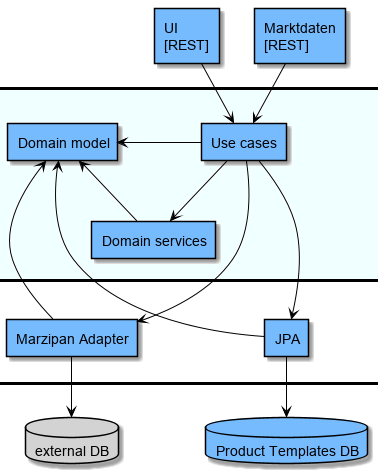

The diagram above was rendered by PlantUML. Its source (embedded in the PNG):
@startuml

skinparam ArrowColor BLACK
skinparam frame {
    BackgroundColor #lightblue
}
skinparam rectangle {
    BackgroundColor #7bf
}

rectangle "UI\n[REST]" as restUi
rectangle "Marktdaten\n[REST]" as restEinstand

rectangle "Domain model" as domModel

rectangle "Use cases" as application
rectangle "Domain services" as domServices

rectangle "JPA" as jpaAdapter
rectangle "Marzipan Adapter" as marzipanAdapter

database "Product Templates DB" as db #7bf
database "external DB" as extDb #lightgray

restUi --> application
restEinstand --> application

application --> domServices
application -left-> domModel
application ---> jpaAdapter
application ---> marzipanAdapter
domServices -left-> domModel

jpaAdapter -left-> domModel
jpaAdapter --> db
marzipanAdapter -left-> domModel
marzipanAdapter --> extDb

@enduml